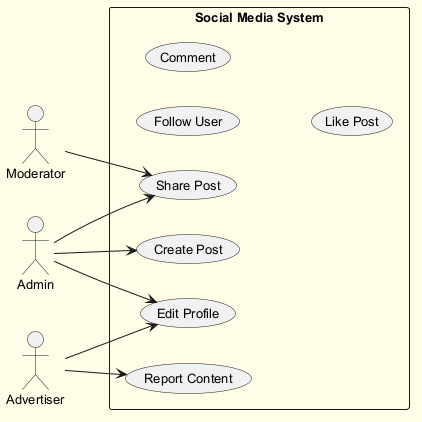

The diagram above was rendered by PlantUML. Its source (embedded in the PNG):
@startuml
skinparam backgroundColor #FFFDE7
skinparam classBackgroundColor #FFF9C4
skinparam classBorderColor #F57F17
skinparam defaultFontSize 13
left to right direction
actor "Admin" as A
actor "Moderator" as M
actor "Advertiser" as A1
rectangle "Social Media System" {
  usecase "Share Post" as UC_SharePost
  usecase "Report Content" as UC_ReportContent
  usecase "Edit Profile" as UC_EditProfile
  usecase "Follow User" as UC_FollowUser
  usecase "Comment" as UC_Comment
  usecase "Create Post" as UC_CreatePost
  usecase "Like Post" as UC_LikePost
}
A --> UC_SharePost
A --> UC_CreatePost
A --> UC_EditProfile
M --> UC_SharePost
A1 --> UC_ReportContent
A1 --> UC_EditProfile
@enduml